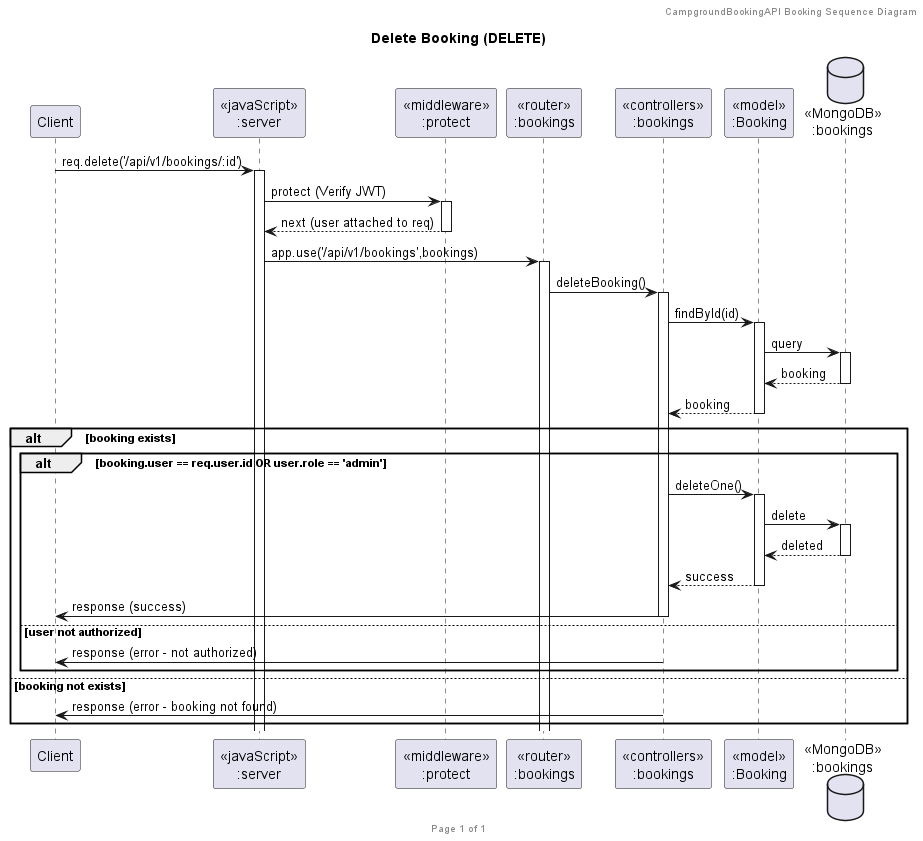

The diagram above was rendered by PlantUML. Its source (embedded in the PNG):
@startuml DeleteBooking

header CampgroundBookingAPI Booking Sequence Diagram
footer Page %page% of %lastpage%
title "Delete Booking (DELETE)"

participant "Client" as client
participant "<<javaScript>>\n:server" as server
participant "<<middleware>>\n:protect" as protectMiddleware
participant "<<router>>\n:bookings" as routerBookings
participant "<<controllers>>\n:bookings" as controllersBookings
participant "<<model>>\n:Booking" as modelBooking
database "<<MongoDB>>\n:bookings" as BookingsDatabase

client->server ++:req.delete('/api/v1/bookings/:id')
server->protectMiddleware ++:protect (Verify JWT)
protectMiddleware --> server --:next (user attached to req)
server->routerBookings ++:app.use('/api/v1/bookings',bookings)
routerBookings -> controllersBookings ++:deleteBooking()
controllersBookings->modelBooking ++:findById(id)
modelBooking->BookingsDatabase ++: query
BookingsDatabase --> modelBooking --: booking
controllersBookings <-- modelBooking --:booking
alt booking exists
  alt booking.user == req.user.id OR user.role == 'admin'
    controllersBookings->modelBooking ++:deleteOne()
    modelBooking->BookingsDatabase ++: delete
    BookingsDatabase --> modelBooking --: deleted
    controllersBookings <-- modelBooking --:success
    controllersBookings->client --:response (success)
  else user not authorized
    controllersBookings->client --:response (error - not authorized)
  end
else booking not exists
  controllersBookings->client --:response (error - booking not found)
end

@enduml